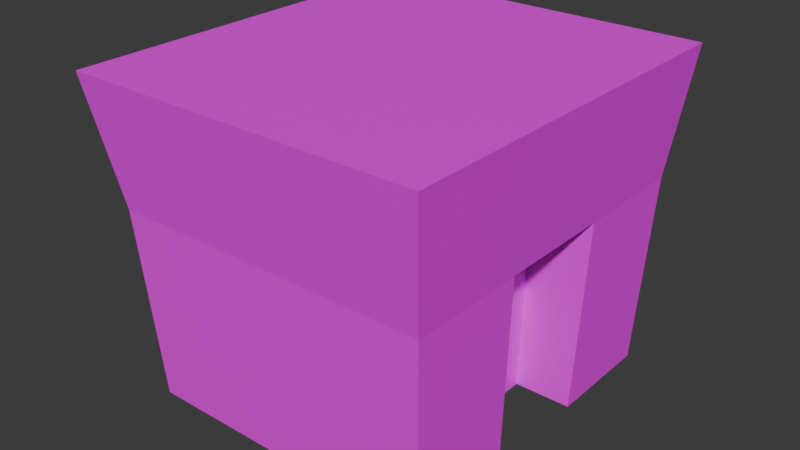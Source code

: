 # Source: Goal.blend  (saved by Blender 5.1.30; exported with 4.5.12 LTS)
import bpy
from mathutils import Matrix  # noqa: F401  (used for matrix-valued properties, if any)

bpy.ops.wm.read_factory_settings(use_empty=True)
scene = bpy.context.scene
scene.name = 'Scene'

# ---- collections
col_collection = bpy.data.collections.new('Collection'); scene.collection.children.link(col_collection)

# ---- images (referenced by path relative to the original .blend; pixels are not part of the script)
import os
ASSET_DIR = os.environ.get("B2B_ASSET_DIR", "")  # directory of the original .blend (textures are referenced by path, not embedded)
HERE = os.path.dirname(os.path.abspath(__file__))  # packed textures are extracted next to this script under _unpacked/

def load_image(name, relpath, width, height, colorspace="sRGB"):
    """Load a texture the original file referenced (path relative to the .blend, or extracted next to this script)."""
    p = next((c for c in (os.path.join(HERE, relpath), os.path.join(ASSET_DIR, relpath)) if relpath and os.path.exists(c)), "")
    if p:
        img = bpy.data.images.load(p, check_existing=True)
        img.name = name
    else:  # same state as the original file: an image datablock whose file is absent (Cycles renders it pink)
        img = bpy.data.images.new(name, width, height)
        img.source = "FILE"
        img.filepath = "//" + (relpath or name)
    img.colorspace_settings.name = colorspace
    return img
img_goal_png = load_image('Goal.png', 'Textures/Goal.png', 1024, 1024, 'sRGB')

# ---- materials (node trees are filled in below, after node groups)
mat_material = bpy.data.materials.new('Material')
mat_material.alpha_threshold = 0.0
mat_material.use_backface_culling_lightprobe_volume = False
mat_material.roughness = 0.5
mat_material.line_color = (0.0, 0.0, 0.0, 1.0)

# ---- material node trees
mat_material.use_nodes = True; mat_material.node_tree.nodes.clear()
_N = mat_material.node_tree.nodes; _L = mat_material.node_tree.links
n0 = _N.new('ShaderNodeOutputMaterial'); n0.name = 'Material Output'; n0.location = (200, 100)
n1 = _N.new('ShaderNodeBsdfPrincipled'); n1.name = 'Principled BSDF'; n1.location = (-200, 100)
n2 = _N.new('ShaderNodeTexImage'); n2.name = 'Image Texture'; n2.location = (-490, 80)
n2.image = img_goal_png
_L.new(n1.outputs[0], n0.inputs[0])
_L.new(n2.outputs[0], n1.inputs[0])
n0.is_active_output = True

# ---- world
world_world = bpy.data.worlds.new('World'); scene.world = world_world
world_world.use_nodes = True; world_world.node_tree.nodes.clear()
_N = world_world.node_tree.nodes; _L = world_world.node_tree.links
n0 = _N.new('ShaderNodeOutputWorld'); n0.name = 'World Output'; n0.location = (200, 100)
n1 = _N.new('ShaderNodeBackground'); n1.name = 'Background'; n1.location = (-200, 100)
n1.inputs[0].default_value = (0.05088, 0.05088, 0.05088, 1.0)
_L.new(n1.outputs[0], n0.inputs[0])
n0.is_active_output = True
world_world.color = (0.05088, 0.05088, 0.05088)
world_world.sun_shadow_jitter_overblur = 0.0

# ---- meshes
me_cube = bpy.data.meshes.new('Cube')
me_cube.from_pydata([(2.696, 3.372, 3.469), (2.336, 2.878, -1.581), (2.696, -2.849, 3.469), (2.336, -2.356, -1.581), (-2.961, 3.372, 3.469), (-2.424, 2.878, -1.581), (-2.961, -2.849, 3.469), (-2.424, -2.356, -1.581), (-2.424, 1.134, -1.581), (-2.424, -0.611, -1.581), (2.696, 1.298, 3.469), (2.696, -0.7756, 3.469), (-2.961, -0.7756, 3.469), (-2.961, 1.298, 3.469), (2.336, -0.611, -1.581), (2.336, 1.134, -1.581), (2.469, 3.061, 1.466), (-2.623, -2.538, 1.466), (2.469, -2.538, 1.466), (-2.623, 3.061, 1.466), (2.469, 1.194, 1.466), (2.469, -0.6719, 1.466), (-2.623, -0.6719, 1.466), (-2.623, 1.194, 1.466), (1.298, -0.611, -1.581), (1.298, 1.134, -1.581), (1.358, 1.194, 1.466), (1.358, -0.6719, 1.466), (1.432, -0.611, -1.581), (1.432, 1.134, -1.581), (1.502, 1.194, 1.466), (1.502, -0.6719, 1.466)], [], [(11, 12, 6, 2), (18, 2, 6, 17), (23, 13, 4, 19), (9, 14, 3, 7), (21, 11, 2, 18), (19, 4, 0, 16), (16, 0, 10, 20), (20, 10, 11, 21), (5, 1, 15, 8), (17, 6, 12, 22), (22, 12, 13, 23), (0, 4, 13, 10), (10, 13, 12, 11), (9, 22, 23, 8), (7, 17, 22, 9), (1, 16, 20, 15), (5, 19, 16, 1), (14, 21, 18, 3), (8, 23, 19, 5), (3, 18, 17, 7), (27, 24, 28, 31), (15, 20, 26, 25), (20, 21, 27, 26), (21, 14, 24, 27), (29, 30, 31, 28), (24, 25, 29, 28), (26, 27, 31, 30), (25, 26, 30, 29)])
_uv = me_cube.uv_layers.new(name='UVMap')
_uv.uv.foreach_set('vector', [0.625, 0.6667, 0.875, 0.6667, 0.875, 0.75, 0.625, 0.75, 0.5, 0.75, 0.625, 0.75, 0.625, 1.0, 0.5, 1.0, 0.5, 0.1667, 0.625, 0.1667, 0.625, 0.25, 0.5, 0.25, 0.125, 0.6667, 0.375, 0.6667, 0.375, 0.75, 0.125, 0.75, 0.5, 0.6667, 0.625, 0.6667, 0.625, 0.75, 0.5, 0.75, 0.5, 0.25, 0.625, 0.25, 0.625, 0.5, 0.5, 0.5, 0.5, 0.5, 0.625, 0.5, 0.625, 0.5833, 0.5, 0.5833, 0.5, 0.5833, 0.625, 0.5833, 0.625, 0.6667, 0.5, 0.6667, 0.125, 0.5, 0.375, 0.5, 0.375, 0.5833, 0.125, 0.5833, 0.5, 0.0, 0.625, 0.0, 0.625, 0.08333, 0.5, 0.08333, 0.5, 0.08333, 0.625, 0.08333, 0.625, 0.1667, 0.5, 0.1667, 0.625, 0.5, 0.875, 0.5, 0.875, 0.5833, 0.625, 0.5833, 0.625, 0.5833, 0.875, 0.5833, 0.875, 0.6667, 0.625, 0.6667, 0.375, 0.08333, 0.5, 0.08333, 0.5, 0.1667, 0.375, 0.1667, 0.375, 0.0, 0.5, 0.0, 0.5, 0.08333, 0.375, 0.08333, 0.375, 0.5, 0.5, 0.5, 0.5, 0.5833, 0.375, 0.5833, 0.375, 0.25, 0.5, 0.25, 0.5, 0.5, 0.375, 0.5, 0.375, 0.6667, 0.5, 0.6667, 0.5, 0.75, 0.375, 0.75, 0.375, 0.1667, 0.5, 0.1667, 0.5, 0.25, 0.375, 0.25, 0.375, 0.75, 0.5, 0.75, 0.5, 1.0, 0.375, 1.0, 0.5, 0.6667, 0.375, 0.6667, 0.375, 0.6667, 0.5, 0.6667, 0.375, 0.5833, 0.5, 0.5833, 0.5, 0.5833, 0.375, 0.5833, 0.5, 0.5833, 0.5, 0.6667, 0.5, 0.6667, 0.5, 0.5833, 0.5, 0.6667, 0.375, 0.6667, 0.375, 0.6667, 0.5, 0.6667, 0.375, 0.5833, 0.5, 0.5833, 0.5, 0.6667, 0.375, 0.6667, 0.375, 0.6667, 0.375, 0.5833, 0.375, 0.5833, 0.375, 0.6667, 0.5, 0.5833, 0.5, 0.6667, 0.5, 0.6667, 0.5, 0.5833, 0.375, 0.5833, 0.5, 0.5833, 0.5, 0.5833, 0.375, 0.5833])
me_cube.materials.append(mat_material)
me_cube.use_mirror_vertex_groups = False
me_cube.update()

# ---- objects
ob_cube = bpy.data.objects.new('Cube', me_cube)

# ---- transforms, parenting, visibility, modifiers, constraints
ob_cube.location = (0.0, 0.0, 0.0)
ob_cube.lock_rotations_4d = False
ob_cube.empty_display_type = 'ARROWS'
ob_cube.lineart.crease_threshold = 0.0

# ---- collection membership
col_collection.objects.link(ob_cube)

# ---- scene / render settings (as saved in the file)
scene.frame_start = 1; scene.frame_end = 250; scene.frame_set(1)
scene.render.engine = 'BLENDER_EEVEE_NEXT'
scene.render.bake_bias = 0.0
scene.render.bake_samples = 0
scene.cycles.sampling_pattern = 'TABULATED_SOBOL'
scene.eevee.use_volume_custom_range = False
bpy.context.view_layer.update()

# ---- added for rendering (the .blend has no active camera and no usable light): camera, sun
cam_auto = bpy.data.cameras.new('AutoCamera')
cam_auto.lens = 50.0
cam_auto.sensor_width = 36.0
cam_auto.clip_end = 1000.0
ob_auto_camera = bpy.data.objects.new('AutoCamera', cam_auto)
scene.collection.objects.link(ob_auto_camera)
ob_auto_camera.location = (8.94305, -10.6294, 8.20426)
ob_auto_camera.rotation_euler = (1.09748, -7.21219e-08, 0.694738)
scene.camera = ob_auto_camera
light_auto_sun = bpy.data.lights.new('AutoSun', 'SUN')
light_auto_sun.energy = 3.0
light_auto_sun.angle = 0.0523599
ob_auto_sun = bpy.data.objects.new('AutoSun', light_auto_sun)
scene.collection.objects.link(ob_auto_sun)
ob_auto_sun.rotation_euler = (0.872665, 0.174533, 0.523599)
bpy.context.view_layer.update()
